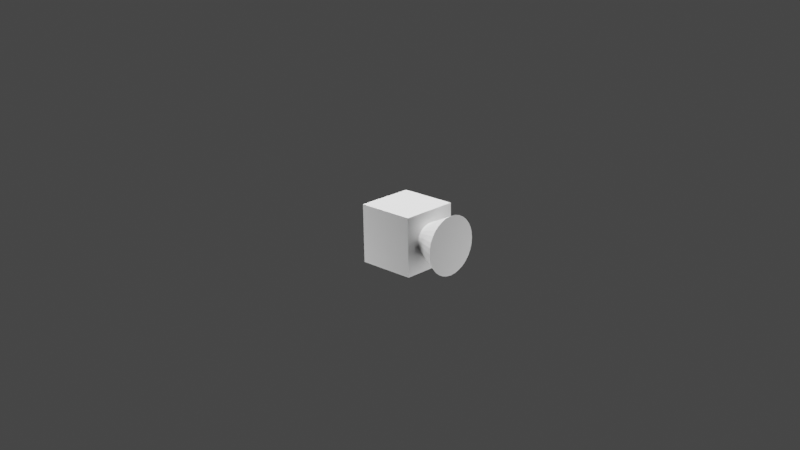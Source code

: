 # Source: camera.blend  (saved by Blender 3.2.14; exported with 4.5.12 LTS)
import bpy
from mathutils import Matrix  # noqa: F401  (used for matrix-valued properties, if any)

bpy.ops.wm.read_factory_settings(use_empty=True)
scene = bpy.context.scene
scene.name = 'Scene'

# ---- collections
col_collection = bpy.data.collections.new('Collection'); scene.collection.children.link(col_collection)

# ---- world
world_world = bpy.data.worlds.new('World'); scene.world = world_world
world_world.use_nodes = True; world_world.node_tree.nodes.clear()
_N = world_world.node_tree.nodes; _L = world_world.node_tree.links
n0 = _N.new('ShaderNodeOutputWorld'); n0.name = 'World Output'; n0.location = (300, 300)
n1 = _N.new('ShaderNodeBackground'); n1.name = 'Background'; n1.location = (10, 300)
n1.inputs[0].default_value = (0.05088, 0.05088, 0.05088, 1.0)
_L.new(n1.outputs[0], n0.inputs[0])
n0.is_active_output = True
world_world.color = (0.05088, 0.05088, 0.05088)
world_world.use_sun_shadow = False
world_world.sun_shadow_jitter_overblur = 0.0

# ---- cameras
cam_camera = bpy.data.cameras.new('Camera')

# ---- lights
light_sun = bpy.data.lights.new('Sun', 'SUN')
light_sun.transmission_factor = 0.0
light_sun.energy = 6.64
light_sun.shadow_soft_size = 0.125
light_point = bpy.data.lights.new('Point', 'POINT')
light_point.transmission_factor = 0.0
light_point.shadow_soft_size = 0.25
light_point.shadow_maximum_resolution = 0.006
light_point.use_absolute_resolution = True
light_point_001 = bpy.data.lights.new('Point.001', 'POINT')
light_point_001.transmission_factor = 0.0
light_point_001.shadow_soft_size = 0.25
light_point_001.shadow_maximum_resolution = 0.006
light_point_001.use_absolute_resolution = True

# ---- meshes
me_cone = bpy.data.meshes.new('Cone')
me_cone.from_pydata([(7.27e-18, 2.033, -1.909), (-1.0, 0.0, 1.0), (0.1951, 2.014, -1.909), (-1.0, 2.0, 1.0), (-1.0, 0.0, -1.0), (0.3827, 1.957, -1.909), (-1.0, 2.0, -1.0), (0.5556, 1.864, -1.909), (1.0, 0.0, 1.0), (0.7071, 1.74, -1.909), (0.8315, 1.588, -1.909), (1.0, 2.0, 1.0), (0.9239, 1.415, -1.909), (1.0, 0.0, -1.0), (0.9808, 1.228, -1.909), (1.0, 2.0, -1.0), (1.0, 1.033, -1.909), (0.9808, 0.8377, -1.909), (0.9239, 0.6501, -1.909), (0.8315, 0.4772, -1.909), (0.7071, 0.3256, -1.909), (0.5556, 0.2013, -1.909), (0.3827, 0.1089, -1.909), (0.1951, 0.05196, -1.909), (-8.742e-08, 0.03274, -1.909), (-0.1951, 0.05196, -1.909), (-0.3827, 0.1089, -1.909), (-0.5556, 0.2013, -1.909), (-0.7071, 0.3256, -1.909), (-0.8315, 0.4772, -1.909), (-0.9239, 0.6501, -1.909), (-0.9808, 0.8377, -1.909), (-1.0, 1.033, -1.909), (-0.9808, 1.228, -1.909), (-0.9239, 1.415, -1.909), (-0.8315, 1.588, -1.909), (-0.7071, 1.74, -1.909), (-0.5556, 1.864, -1.909), (-0.3827, 1.957, -1.909), (-0.1951, 2.014, -1.909), (0.1065, 1.568, -1.0), (7.27e-18, 1.578, -1.0), (0.2088, 1.537, -1.0), (0.3032, 1.486, -1.0), (0.3859, 1.419, -1.0), (0.4537, 1.336, -1.0), (0.5042, 1.242, -1.0), (0.5352, 1.139, -1.0), (0.5457, 1.033, -1.0), (0.5352, 0.9263, -1.0), (0.5042, 0.8239, -1.0), (0.4537, 0.7296, -1.0), (0.3859, 0.6469, -1.0), (0.3032, 0.579, -1.0), (0.2088, 0.5286, -1.0), (0.1065, 0.4975, -1.0), (-4.771e-08, 0.487, -1.0), (-0.1065, 0.4975, -1.0), (-0.2088, 0.5286, -1.0), (-0.3032, 0.579, -1.0), (-0.3859, 0.6469, -1.0), (-0.4537, 0.7296, -1.0), (-0.5042, 0.8239, -1.0), (-0.5352, 0.9263, -1.0), (-0.5457, 1.033, -1.0), (-0.5352, 1.139, -1.0), (-0.5042, 1.242, -1.0), (-0.4537, 1.336, -1.0), (-0.3859, 1.419, -1.0), (-0.3032, 1.486, -1.0), (-0.2088, 1.537, -1.0), (-0.1065, 1.568, -1.0)], [], [(2, 0, 41, 40), (42, 5, 2, 40), (43, 7, 5, 42), (44, 9, 7, 43), (45, 10, 9, 44), (12, 10, 45, 46), (14, 12, 46, 47), (48, 16, 14, 47), (49, 17, 16, 48), (50, 18, 17, 49), (19, 18, 50, 51), (20, 19, 51, 52), (21, 20, 52, 53), (22, 21, 53, 54), (23, 22, 54, 55), (56, 24, 23, 55), (57, 25, 24, 56), (58, 26, 25, 57), (27, 26, 58, 59), (28, 27, 59, 60), (61, 29, 28, 60), (62, 30, 29, 61), (31, 30, 62, 63), (32, 31, 63, 64), (65, 33, 32, 64), (66, 34, 33, 65), (67, 35, 34, 66), (68, 36, 35, 67), (69, 37, 36, 68), (70, 38, 37, 69), (39, 0, 2, 5, 7, 9, 10, 12, 14, 16, 17, 18, 19, 20, 21, 22, 23, 24, 25, 26, 27, 28, 29, 30, 31, 32, 33, 34, 35, 36, 37, 38), (39, 38, 70, 71), (0, 39, 71, 41), (1, 3, 6, 4), (44, 15, 13, 4, 6, 68, 67, 66, 65, 64, 63, 62, 61, 60, 59, 58, 57, 56, 55, 54, 53, 52, 51, 50, 49, 48, 47, 46, 45), (6, 15, 44, 43, 42, 40, 41, 71, 70, 69, 68), (13, 15, 11, 8), (8, 11, 3, 1), (4, 13, 8, 1), (15, 6, 3, 11)])
_uv = me_cone.uv_layers.new(name='UVMap')
_uv.uv.foreach_set('vector', [0.2968, 0.4854, 0.25, 0.49, 0.25, 0.381, 0.2756, 0.3785, 0.3001, 0.371, 0.3418, 0.4717, 0.2968, 0.4854, 0.2756, 0.3785, 0.3228, 0.3589, 0.3833, 0.4496, 0.3418, 0.4717, 0.3001, 0.371, 0.3426, 0.3426, 0.4197, 0.4197, 0.3833, 0.4496, 0.3228, 0.3589, 0.3589, 0.3228, 0.4496, 0.3833, 0.4197, 0.4197, 0.3426, 0.3426, 0.4717, 0.3418, 0.4496, 0.3833, 0.3589, 0.3228, 0.371, 0.3001, 0.4854, 0.2968, 0.4717, 0.3418, 0.371, 0.3001, 0.3785, 0.2756, 0.381, 0.25, 0.49, 0.25, 0.4854, 0.2968, 0.3785, 0.2756, 0.3785, 0.2244, 0.4854, 0.2032, 0.49, 0.25, 0.381, 0.25, 0.371, 0.1999, 0.4717, 0.1582, 0.4854, 0.2032, 0.3785, 0.2244, 0.4496, 0.1167, 0.4717, 0.1582, 0.371, 0.1999, 0.3589, 0.1772, 0.4197, 0.08029, 0.4496, 0.1167, 0.3589, 0.1772, 0.3426, 0.1574, 0.3833, 0.05045, 0.4197, 0.08029, 0.3426, 0.1574, 0.3228, 0.1411, 0.3418, 0.02827, 0.3833, 0.05045, 0.3228, 0.1411, 0.3001, 0.129, 0.2968, 0.01461, 0.3418, 0.02827, 0.3001, 0.129, 0.2756, 0.1215, 0.25, 0.119, 0.25, 0.01, 0.2968, 0.01461, 0.2756, 0.1215, 0.2244, 0.1215, 0.2032, 0.01461, 0.25, 0.01, 0.25, 0.119, 0.1999, 0.129, 0.1582, 0.02827, 0.2032, 0.01461, 0.2244, 0.1215, 0.1167, 0.05045, 0.1582, 0.02827, 0.1999, 0.129, 0.1772, 0.1411, 0.08029, 0.08029, 0.1167, 0.05045, 0.1772, 0.1411, 0.1574, 0.1574, 0.1411, 0.1772, 0.05045, 0.1167, 0.08029, 0.08029, 0.1574, 0.1574, 0.129, 0.1999, 0.02827, 0.1582, 0.05045, 0.1167, 0.1411, 0.1772, 0.01461, 0.2032, 0.02827, 0.1582, 0.129, 0.1999, 0.1215, 0.2244, 0.01, 0.25, 0.01461, 0.2032, 0.1215, 0.2244, 0.119, 0.25, 0.1215, 0.2756, 0.01461, 0.2968, 0.01, 0.25, 0.119, 0.25, 0.129, 0.3001, 0.02827, 0.3418, 0.01461, 0.2968, 0.1215, 0.2756, 0.1411, 0.3228, 0.05045, 0.3833, 0.02827, 0.3418, 0.129, 0.3001, 0.1574, 0.3426, 0.08029, 0.4197, 0.05045, 0.3833, 0.1411, 0.3228, 0.1772, 0.3589, 0.1167, 0.4496, 0.08029, 0.4197, 0.1574, 0.3426, 0.1999, 0.371, 0.1582, 0.4717, 0.1167, 0.4496, 0.1772, 0.3589, 0.7032, 0.4854, 0.75, 0.49, 0.7968, 0.4854, 0.8418, 0.4717, 0.8833, 0.4496, 0.9197, 0.4197, 0.9496, 0.3833, 0.9717, 0.3418, 0.9854, 0.2968, 0.99, 0.25, 0.9854, 0.2032, 0.9717, 0.1582, 0.9496, 0.1167, 0.9197, 0.08029, 0.8833, 0.05045, 0.8418, 0.02827, 0.7968, 0.01461, 0.75, 0.01, 0.7032, 0.01461, 0.6582, 0.02827, 0.6167, 0.05045, 0.5803, 0.08029, 0.5504, 0.1167, 0.5283, 0.1582, 0.5146, 0.2032, 0.51, 0.25, 0.5146, 0.2968, 0.5283, 0.3418, 0.5504, 0.3833, 0.5803, 0.4197, 0.6167, 0.4496, 0.6582, 0.4717, 0.2032, 0.4854, 0.1582, 0.4717, 0.1999, 0.371, 0.2244, 0.3785, 0.25, 0.49, 0.2032, 0.4854, 0.2244, 0.3785, 0.25, 0.381, 0.375, 0.0, 0.625, 0.0, 0.625, 0.25, 0.375, 0.25, 0.375, 0.4232, 0.375, 0.5, 0.375, 0.5, 0.375, 0.25, 0.375, 0.25, 0.375, 0.3268, 0.375, 0.3183, 0.375, 0.312, 0.375, 0.3081, 0.375, 0.3068, 0.375, 0.3081, 0.375, 0.312, 0.375, 0.3183, 0.375, 0.3268, 0.375, 0.3371, 0.375, 0.3489, 0.375, 0.3617, 0.375, 0.375, 0.375, 0.3883, 0.375, 0.4011, 0.375, 0.4129, 0.375, 0.4232, 0.375, 0.4317, 0.375, 0.438, 0.375, 0.4419, 0.375, 0.4432, 0.375, 0.4419, 0.375, 0.438, 0.375, 0.4317, 0.375, 0.25, 0.375, 0.5, 0.375, 0.4232, 0.375, 0.4129, 0.375, 0.4011, 0.375, 0.3883, 0.375, 0.375, 0.375, 0.3617, 0.375, 0.3489, 0.375, 0.3371, 0.375, 0.3268, 0.375, 0.5, 0.625, 0.5, 0.625, 0.75, 0.375, 0.75, 0.375, 0.75, 0.375, 0.75, 0.375, 1.0, 0.375, 1.0, 0.125, 0.75, 0.375, 0.5, 0.375, 0.5, 0.125, 0.75, 0.625, 0.75, 0.875, 0.5, 0.875, 0.5, 0.625, 0.75])
me_cone.materials.append(None)
me_cone.update()

# ---- objects
ob_cone = bpy.data.objects.new('Cone', me_cone)
ob_camera = bpy.data.objects.new('Camera', cam_camera)
ob_sun = bpy.data.objects.new('Sun', light_sun)
ob_point = bpy.data.objects.new('Point', light_point)
ob_point_001 = bpy.data.objects.new('Point.001', light_point_001)

# ---- transforms, parenting, visibility, modifiers, constraints
ob_cone.location = (0.0, 0.0, 0.0)
ob_cone.rotation_euler = (1.571, -0.0, 0.0)
ob_cone.scale = (0.05, 0.05, 0.05)
ob_camera.location = (1.215, 1.179, 0.6827)
ob_camera.rotation_euler = (1.22, 0.01387, 2.343)
ob_sun.location = (0.0, 0.0, 1.589)
ob_point.location = (0.4288, -0.3818, -0.1406)
ob_point_001.location = (-0.3445, 0.4714, -0.1812)

# ---- collection membership
col_collection.objects.link(ob_cone)
col_collection.objects.link(ob_camera)
col_collection.objects.link(ob_sun)
col_collection.objects.link(ob_point)
col_collection.objects.link(ob_point_001)

# ---- scene / render settings (as saved in the file)
scene.camera = ob_camera
scene.frame_start = 1; scene.frame_end = 250; scene.frame_set(1)
scene.render.engine = 'BLENDER_EEVEE_NEXT'
scene.cycles.sampling_pattern = 'TABULATED_SOBOL'
scene.cycles.use_light_tree = False
scene.view_settings.view_transform = 'Filmic'
bpy.context.view_layer.update()
